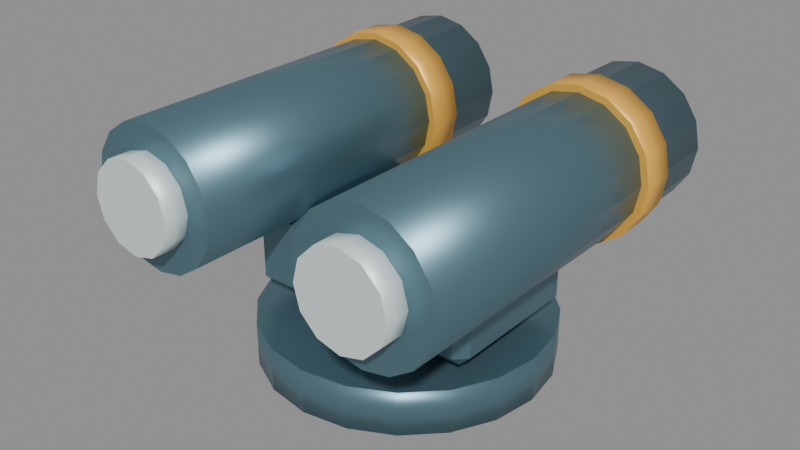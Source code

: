 # Source: convoy-missile.blend  (saved by Blender 4.5.90; exported with 4.5.12 LTS)
import bpy
from mathutils import Matrix  # noqa: F401  (used for matrix-valued properties, if any)

bpy.ops.wm.read_factory_settings(use_empty=True)
scene = bpy.context.scene
scene.name = 'Scene'

# ---- materials (node trees are filled in below, after node groups)
mat_supportsteel = bpy.data.materials.new('SupportSteel')
mat_supportsteel.diffuse_color = (0.12, 0.23, 0.28, 1.0)
mat_supportamber = bpy.data.materials.new('SupportAmber')
mat_supportamber.diffuse_color = (0.95, 0.51, 0.08, 1.0)
mat_supportwhite = bpy.data.materials.new('SupportWhite')
mat_supportwhite.diffuse_color = (0.8, 0.9, 0.89, 1.0)

# ---- material node trees
mat_supportsteel.use_nodes = True; mat_supportsteel.node_tree.nodes.clear()
_N = mat_supportsteel.node_tree.nodes; _L = mat_supportsteel.node_tree.links
n0 = _N.new('ShaderNodeBsdfPrincipled'); n0.name = 'Principled BSDF'; n0.location = (-200, 100)
n0.inputs[0].default_value = (0.12, 0.23, 0.28, 1.0)
n0.inputs[1].default_value = 0.6
n0.inputs[2].default_value = 0.38
n1 = _N.new('ShaderNodeOutputMaterial'); n1.name = 'Material Output'; n1.location = (200, 100)
_L.new(n0.outputs[0], n1.inputs[0])
n1.is_active_output = True
mat_supportamber.use_nodes = True; mat_supportamber.node_tree.nodes.clear()
_N = mat_supportamber.node_tree.nodes; _L = mat_supportamber.node_tree.links
n0 = _N.new('ShaderNodeBsdfPrincipled'); n0.name = 'Principled BSDF'; n0.location = (-200, 100)
n0.inputs[0].default_value = (0.95, 0.51, 0.08, 1.0)
n0.inputs[1].default_value = 0.3
n0.inputs[2].default_value = 0.45
n1 = _N.new('ShaderNodeOutputMaterial'); n1.name = 'Material Output'; n1.location = (200, 100)
_L.new(n0.outputs[0], n1.inputs[0])
n1.is_active_output = True
mat_supportwhite.use_nodes = True; mat_supportwhite.node_tree.nodes.clear()
_N = mat_supportwhite.node_tree.nodes; _L = mat_supportwhite.node_tree.links
n0 = _N.new('ShaderNodeBsdfPrincipled'); n0.name = 'Principled BSDF'; n0.location = (-200, 100)
n0.inputs[0].default_value = (0.8, 0.9, 0.89, 1.0)
n0.inputs[1].default_value = 0.3
n1 = _N.new('ShaderNodeOutputMaterial'); n1.name = 'Material Output'; n1.location = (200, 100)
_L.new(n0.outputs[0], n1.inputs[0])
n1.is_active_output = True

# ---- meshes
me_cylinder = bpy.data.meshes.new('Cylinder')
me_cylinder.from_pydata([(0.0, 0.65, -0.1), (0.0, 0.65, 0.1), (0.2009, 0.6182, -0.1), (0.2009, 0.6182, 0.1), (0.3821, 0.5259, -0.1), (0.3821, 0.5259, 0.1), (0.5259, 0.3821, -0.1), (0.5259, 0.3821, 0.1), (0.6182, 0.2009, -0.1), (0.6182, 0.2009, 0.1), (0.65, 0.0, -0.1), (0.65, 0.0, 0.1), (0.6182, -0.2009, -0.1), (0.6182, -0.2009, 0.1), (0.5259, -0.3821, -0.1), (0.5259, -0.3821, 0.1), (0.3821, -0.5259, -0.1), (0.3821, -0.5259, 0.1), (0.2009, -0.6182, -0.1), (0.2009, -0.6182, 0.1), (0.0, -0.65, -0.1), (0.0, -0.65, 0.1), (-0.2009, -0.6182, -0.1), (-0.2009, -0.6182, 0.1), (-0.3821, -0.5259, -0.1), (-0.3821, -0.5259, 0.1), (-0.5259, -0.3821, -0.1), (-0.5259, -0.3821, 0.1), (-0.6182, -0.2009, -0.1), (-0.6182, -0.2009, 0.1), (-0.65, 0.0, -0.1), (-0.65, 0.0, 0.1), (-0.6182, 0.2009, -0.1), (-0.6182, 0.2009, 0.1), (-0.5259, 0.3821, -0.1), (-0.5259, 0.3821, 0.1), (-0.3821, 0.5259, -0.1), (-0.3821, 0.5259, 0.1), (-0.2009, 0.6182, -0.1), (-0.2009, 0.6182, 0.1)], [], [(0, 1, 3, 2), (2, 3, 5, 4), (4, 5, 7, 6), (6, 7, 9, 8), (8, 9, 11, 10), (10, 11, 13, 12), (12, 13, 15, 14), (14, 15, 17, 16), (16, 17, 19, 18), (18, 19, 21, 20), (20, 21, 23, 22), (22, 23, 25, 24), (24, 25, 27, 26), (26, 27, 29, 28), (28, 29, 31, 30), (30, 31, 33, 32), (32, 33, 35, 34), (34, 35, 37, 36), (3, 1, 39, 37, 35, 33, 31, 29, 27, 25, 23, 21, 19, 17, 15, 13, 11, 9, 7, 5), (36, 37, 39, 38), (38, 39, 1, 0), (0, 2, 4, 6, 8, 10, 12, 14, 16, 18, 20, 22, 24, 26, 28, 30, 32, 34, 36, 38)])
me_cylinder.polygons.foreach_set('use_smooth', [1, 1, 1, 1, 1, 1, 1, 1, 1, 1, 1, 1, 1, 1, 1, 1, 1, 1, 0, 1, 1, 0])
_uv = me_cylinder.uv_layers.new(name='UVMap')
_uv.uv.foreach_set('vector', [1.0, 0.5, 1.0, 1.0, 0.95, 1.0, 0.95, 0.5, 0.95, 0.5, 0.95, 1.0, 0.9, 1.0, 0.9, 0.5, 0.9, 0.5, 0.9, 1.0, 0.85, 1.0, 0.85, 0.5, 0.85, 0.5, 0.85, 1.0, 0.8, 1.0, 0.8, 0.5, 0.8, 0.5, 0.8, 1.0, 0.75, 1.0, 0.75, 0.5, 0.75, 0.5, 0.75, 1.0, 0.7, 1.0, 0.7, 0.5, 0.7, 0.5, 0.7, 1.0, 0.65, 1.0, 0.65, 0.5, 0.65, 0.5, 0.65, 1.0, 0.6, 1.0, 0.6, 0.5, 0.6, 0.5, 0.6, 1.0, 0.55, 1.0, 0.55, 0.5, 0.55, 0.5, 0.55, 1.0, 0.5, 1.0, 0.5, 0.5, 0.5, 0.5, 0.5, 1.0, 0.45, 1.0, 0.45, 0.5, 0.45, 0.5, 0.45, 1.0, 0.4, 1.0, 0.4, 0.5, 0.4, 0.5, 0.4, 1.0, 0.35, 1.0, 0.35, 0.5, 0.35, 0.5, 0.35, 1.0, 0.3, 1.0, 0.3, 0.5, 0.3, 0.5, 0.3, 1.0, 0.25, 1.0, 0.25, 0.5, 0.25, 0.5, 0.25, 1.0, 0.2, 1.0, 0.2, 0.5, 0.2, 0.5, 0.2, 1.0, 0.15, 1.0, 0.15, 0.5, 0.15, 0.5, 0.15, 1.0, 0.1, 1.0, 0.1, 0.5, 0.3242, 0.4783, 0.25, 0.49, 0.1758, 0.4783, 0.1089, 0.4442, 0.05584, 0.3911, 0.02175, 0.3242, 0.01, 0.25, 0.02175, 0.1758, 0.05584, 0.1089, 0.1089, 0.05584, 0.1758, 0.02175, 0.25, 0.01, 0.3242, 0.02175, 0.3911, 0.05584, 0.4442, 0.1089, 0.4783, 0.1758, 0.49, 0.25, 0.4783, 0.3242, 0.4442, 0.3911, 0.3911, 0.4442, 0.1, 0.5, 0.1, 1.0, 0.05, 1.0, 0.05, 0.5, 0.05, 0.5, 0.05, 1.0, -1.565e-07, 1.0, -1.565e-07, 0.5, 0.75, 0.49, 0.8242, 0.4783, 0.8911, 0.4442, 0.9442, 0.3911, 0.9783, 0.3242, 0.99, 0.25, 0.9783, 0.1758, 0.9442, 0.1089, 0.8911, 0.05584, 0.8242, 0.02175, 0.75, 0.01, 0.6758, 0.02175, 0.6089, 0.05584, 0.5558, 0.1089, 0.5217, 0.1758, 0.51, 0.25, 0.5217, 0.3242, 0.5558, 0.3911, 0.6089, 0.4442, 0.6758, 0.4783])
me_cylinder.materials.append(mat_supportsteel)
me_cylinder.update()
me_cube = bpy.data.meshes.new('Cube')
me_cube.from_pydata([(-0.5, -0.3, -0.2), (-0.5, -0.35, -0.15), (-0.55, -0.3, -0.15), (-0.5, -0.35, 0.15), (-0.5, -0.3, 0.2), (-0.55, -0.3, 0.15), (-0.5, 0.3, -0.2), (-0.55, 0.3, -0.15), (-0.5, 0.35, -0.15), (-0.5, 0.3, 0.2), (-0.5, 0.35, 0.15), (-0.55, 0.3, 0.15), (0.5, -0.3, -0.2), (0.55, -0.3, -0.15), (0.5, -0.35, -0.15), (0.5, -0.3, 0.2), (0.5, -0.35, 0.15), (0.55, -0.3, 0.15), (0.5, 0.3, -0.2), (0.5, 0.35, -0.15), (0.55, 0.3, -0.15), (0.5, 0.3, 0.2), (0.55, 0.3, 0.15), (0.5, 0.35, 0.15)], [], [(0, 1, 2), (3, 4, 5), (6, 7, 8), (9, 10, 11), (12, 13, 14), (15, 16, 17), (18, 19, 20), (21, 22, 23), (6, 0, 2, 7), (1, 3, 5, 2), (4, 9, 11, 5), (10, 8, 7, 11), (18, 6, 8, 19), (9, 21, 23, 10), (22, 20, 19, 23), (12, 18, 20, 13), (21, 15, 17, 22), (16, 14, 13, 17), (0, 12, 14, 1), (15, 4, 3, 16), (6, 18, 12, 0), (2, 5, 11, 7), (14, 16, 3, 1), (21, 9, 4, 15), (8, 10, 23, 19), (20, 22, 17, 13)])
_uv = me_cube.uv_layers.new(name='UVMap')
_uv.uv.foreach_set('vector', [0.1364, 0.7321, 0.1364, 0.75, 0.125, 0.7321, 0.5938, 0.0, 0.625, 0.01786, 0.5938, 0.01786, 0.1364, 0.5179, 0.125, 0.5179, 0.1364, 0.5, 0.625, 0.2501, 0.5938, 0.2613, 0.5938, 0.2321, 0.3636, 0.7321, 0.406, 0.7321, 0.3984, 0.7593, 0.6352, 0.7351, 0.5938, 0.7614, 0.5938, 0.7323, 0.3636, 0.5179, 0.3984, 0.4907, 0.406, 0.5179, 0.6352, 0.5149, 0.5937, 0.5177, 0.5938, 0.4886, 0.1364, 0.5179, 0.1364, 0.7321, 0.125, 0.7321, 0.125, 0.5179, 0.4062, 0.0, 0.5938, 0.0, 0.5938, 0.01786, 0.4062, 0.01786, 0.625, 0.01786, 0.625, 0.2501, 0.5938, 0.2321, 0.5938, 0.01786, 0.5938, 0.2613, 0.4063, 0.2614, 0.4062, 0.2321, 0.5938, 0.2321, 0.3636, 0.5179, 0.1364, 0.5179, 0.1364, 0.5, 0.3984, 0.4907, 0.625, 0.2501, 0.6352, 0.5149, 0.5938, 0.4886, 0.5938, 0.2613, 0.5937, 0.5177, 0.406, 0.5179, 0.3984, 0.4907, 0.5938, 0.4886, 0.3636, 0.7321, 0.3636, 0.5179, 0.406, 0.5179, 0.406, 0.7321, 0.6352, 0.5149, 0.6352, 0.7351, 0.5938, 0.7323, 0.5937, 0.5177, 0.5938, 0.7614, 0.3984, 0.7593, 0.406, 0.7321, 0.5938, 0.7323, 0.1364, 0.7321, 0.3636, 0.7321, 0.3984, 0.7593, 0.1364, 0.75, 0.6352, 0.7351, 0.625, 0.9886, 0.5938, 0.9886, 0.5938, 0.7614, 0.1364, 0.5179, 0.3636, 0.5179, 0.3636, 0.7321, 0.1364, 0.7321, 0.4062, 0.01786, 0.5938, 0.01786, 0.5938, 0.2321, 0.4062, 0.2321, 0.3984, 0.7593, 0.5938, 0.7614, 0.5938, 0.9886, 0.4062, 0.9886, 0.6352, 0.5149, 0.8636, 0.5179, 0.8636, 0.7321, 0.6352, 0.7351, 0.4063, 0.2614, 0.5938, 0.2613, 0.5938, 0.4886, 0.3984, 0.4907, 0.406, 0.5179, 0.5937, 0.5177, 0.5938, 0.7323, 0.406, 0.7321])
me_cube.materials.append(mat_supportsteel)
me_cube.update()
me_cylinder_001 = bpy.data.meshes.new('Cylinder.001')
me_cylinder_001.from_pydata([(0.0, 0.31, -0.875), (0.0, 0.31, 0.875), (0.1186, 0.2864, -0.875), (0.1186, 0.2864, 0.875), (0.2192, 0.2192, -0.875), (0.2192, 0.2192, 0.875), (0.2864, 0.1186, -0.875), (0.2864, 0.1186, 0.875), (0.31, 0.0, -0.875), (0.31, 0.0, 0.875), (0.2864, -0.1186, -0.875), (0.2864, -0.1186, 0.875), (0.2192, -0.2192, -0.875), (0.2192, -0.2192, 0.875), (0.1186, -0.2864, -0.875), (0.1186, -0.2864, 0.875), (0.0, -0.31, -0.875), (0.0, -0.31, 0.875), (-0.1186, -0.2864, -0.875), (-0.1186, -0.2864, 0.875), (-0.2192, -0.2192, -0.875), (-0.2192, -0.2192, 0.875), (-0.2864, -0.1186, -0.875), (-0.2864, -0.1186, 0.875), (-0.31, 0.0, -0.875), (-0.31, 0.0, 0.875), (-0.2864, 0.1186, -0.875), (-0.2864, 0.1186, 0.875), (-0.2192, 0.2192, -0.875), (-0.2192, 0.2192, 0.875), (-0.1186, 0.2864, -0.875), (-0.1186, 0.2864, 0.875)], [], [(0, 1, 3, 2), (2, 3, 5, 4), (4, 5, 7, 6), (6, 7, 9, 8), (8, 9, 11, 10), (10, 11, 13, 12), (12, 13, 15, 14), (14, 15, 17, 16), (16, 17, 19, 18), (18, 19, 21, 20), (20, 21, 23, 22), (22, 23, 25, 24), (24, 25, 27, 26), (26, 27, 29, 28), (3, 1, 31, 29, 27, 25, 23, 21, 19, 17, 15, 13, 11, 9, 7, 5), (28, 29, 31, 30), (30, 31, 1, 0), (0, 2, 4, 6, 8, 10, 12, 14, 16, 18, 20, 22, 24, 26, 28, 30)])
me_cylinder_001.polygons.foreach_set('use_smooth', [1, 1, 1, 1, 1, 1, 1, 1, 1, 1, 1, 1, 1, 1, 0, 1, 1, 0])
_uv = me_cylinder_001.uv_layers.new(name='UVMap')
_uv.uv.foreach_set('vector', [1.0, 0.5, 1.0, 1.0, 0.9375, 1.0, 0.9375, 0.5, 0.9375, 0.5, 0.9375, 1.0, 0.875, 1.0, 0.875, 0.5, 0.875, 0.5, 0.875, 1.0, 0.8125, 1.0, 0.8125, 0.5, 0.8125, 0.5, 0.8125, 1.0, 0.75, 1.0, 0.75, 0.5, 0.75, 0.5, 0.75, 1.0, 0.6875, 1.0, 0.6875, 0.5, 0.6875, 0.5, 0.6875, 1.0, 0.625, 1.0, 0.625, 0.5, 0.625, 0.5, 0.625, 1.0, 0.5625, 1.0, 0.5625, 0.5, 0.5625, 0.5, 0.5625, 1.0, 0.5, 1.0, 0.5, 0.5, 0.5, 0.5, 0.5, 1.0, 0.4375, 1.0, 0.4375, 0.5, 0.4375, 0.5, 0.4375, 1.0, 0.375, 1.0, 0.375, 0.5, 0.375, 0.5, 0.375, 1.0, 0.3125, 1.0, 0.3125, 0.5, 0.3125, 0.5, 0.3125, 1.0, 0.25, 1.0, 0.25, 0.5, 0.25, 0.5, 0.25, 1.0, 0.1875, 1.0, 0.1875, 0.5, 0.1875, 0.5, 0.1875, 1.0, 0.125, 1.0, 0.125, 0.5, 0.3418, 0.4717, 0.25, 0.49, 0.1582, 0.4717, 0.08029, 0.4197, 0.02827, 0.3418, 0.01, 0.25, 0.02827, 0.1582, 0.08029, 0.08029, 0.1582, 0.02827, 0.25, 0.01, 0.3418, 0.02827, 0.4197, 0.08029, 0.4717, 0.1582, 0.49, 0.25, 0.4717, 0.3418, 0.4197, 0.4197, 0.125, 0.5, 0.125, 1.0, 0.0625, 1.0, 0.0625, 0.5, 0.0625, 0.5, 0.0625, 1.0, 0.0, 1.0, 0.0, 0.5, 0.75, 0.49, 0.8418, 0.4717, 0.9197, 0.4197, 0.9717, 0.3418, 0.99, 0.25, 0.9717, 0.1582, 0.9197, 0.08029, 0.8418, 0.02827, 0.75, 0.01, 0.6582, 0.02827, 0.5803, 0.08029, 0.5283, 0.1582, 0.51, 0.25, 0.5283, 0.3418, 0.5803, 0.4197, 0.6582, 0.4717])
me_cylinder_001.materials.append(mat_supportsteel)
me_cylinder_001.update()
me_cylinder_002 = bpy.data.meshes.new('Cylinder.002')
me_cylinder_002.from_pydata([(0.0, 0.34, -0.08), (0.0, 0.34, 0.08), (0.1301, 0.3141, -0.08), (0.1301, 0.3141, 0.08), (0.2404, 0.2404, -0.08), (0.2404, 0.2404, 0.08), (0.3141, 0.1301, -0.08), (0.3141, 0.1301, 0.08), (0.34, 0.0, -0.08), (0.34, 0.0, 0.08), (0.3141, -0.1301, -0.08), (0.3141, -0.1301, 0.08), (0.2404, -0.2404, -0.08), (0.2404, -0.2404, 0.08), (0.1301, -0.3141, -0.08), (0.1301, -0.3141, 0.08), (0.0, -0.34, -0.08), (0.0, -0.34, 0.08), (-0.1301, -0.3141, -0.08), (-0.1301, -0.3141, 0.08), (-0.2404, -0.2404, -0.08), (-0.2404, -0.2404, 0.08), (-0.3141, -0.1301, -0.08), (-0.3141, -0.1301, 0.08), (-0.34, 0.0, -0.08), (-0.34, 0.0, 0.08), (-0.3141, 0.1301, -0.08), (-0.3141, 0.1301, 0.08), (-0.2404, 0.2404, -0.08), (-0.2404, 0.2404, 0.08), (-0.1301, 0.3141, -0.08), (-0.1301, 0.3141, 0.08)], [], [(0, 1, 3, 2), (2, 3, 5, 4), (4, 5, 7, 6), (6, 7, 9, 8), (8, 9, 11, 10), (10, 11, 13, 12), (12, 13, 15, 14), (14, 15, 17, 16), (16, 17, 19, 18), (18, 19, 21, 20), (20, 21, 23, 22), (22, 23, 25, 24), (24, 25, 27, 26), (26, 27, 29, 28), (3, 1, 31, 29, 27, 25, 23, 21, 19, 17, 15, 13, 11, 9, 7, 5), (28, 29, 31, 30), (30, 31, 1, 0), (0, 2, 4, 6, 8, 10, 12, 14, 16, 18, 20, 22, 24, 26, 28, 30)])
me_cylinder_002.polygons.foreach_set('use_smooth', [1, 1, 1, 1, 1, 1, 1, 1, 1, 1, 1, 1, 1, 1, 0, 1, 1, 0])
_uv = me_cylinder_002.uv_layers.new(name='UVMap')
_uv.uv.foreach_set('vector', [1.0, 0.5, 1.0, 1.0, 0.9375, 1.0, 0.9375, 0.5, 0.9375, 0.5, 0.9375, 1.0, 0.875, 1.0, 0.875, 0.5, 0.875, 0.5, 0.875, 1.0, 0.8125, 1.0, 0.8125, 0.5, 0.8125, 0.5, 0.8125, 1.0, 0.75, 1.0, 0.75, 0.5, 0.75, 0.5, 0.75, 1.0, 0.6875, 1.0, 0.6875, 0.5, 0.6875, 0.5, 0.6875, 1.0, 0.625, 1.0, 0.625, 0.5, 0.625, 0.5, 0.625, 1.0, 0.5625, 1.0, 0.5625, 0.5, 0.5625, 0.5, 0.5625, 1.0, 0.5, 1.0, 0.5, 0.5, 0.5, 0.5, 0.5, 1.0, 0.4375, 1.0, 0.4375, 0.5, 0.4375, 0.5, 0.4375, 1.0, 0.375, 1.0, 0.375, 0.5, 0.375, 0.5, 0.375, 1.0, 0.3125, 1.0, 0.3125, 0.5, 0.3125, 0.5, 0.3125, 1.0, 0.25, 1.0, 0.25, 0.5, 0.25, 0.5, 0.25, 1.0, 0.1875, 1.0, 0.1875, 0.5, 0.1875, 0.5, 0.1875, 1.0, 0.125, 1.0, 0.125, 0.5, 0.3418, 0.4717, 0.25, 0.49, 0.1582, 0.4717, 0.08029, 0.4197, 0.02827, 0.3418, 0.01, 0.25, 0.02827, 0.1582, 0.08029, 0.08029, 0.1582, 0.02827, 0.25, 0.01, 0.3418, 0.02827, 0.4197, 0.08029, 0.4717, 0.1582, 0.49, 0.25, 0.4717, 0.3418, 0.4197, 0.4197, 0.125, 0.5, 0.125, 1.0, 0.0625, 1.0, 0.0625, 0.5, 0.0625, 0.5, 0.0625, 1.0, 0.0, 1.0, 0.0, 0.5, 0.75, 0.49, 0.8418, 0.4717, 0.9197, 0.4197, 0.9717, 0.3418, 0.99, 0.25, 0.9717, 0.1582, 0.9197, 0.08029, 0.8418, 0.02827, 0.75, 0.01, 0.6582, 0.02827, 0.5803, 0.08029, 0.5283, 0.1582, 0.51, 0.25, 0.5283, 0.3418, 0.5803, 0.4197, 0.6582, 0.4717])
me_cylinder_002.materials.append(mat_supportamber)
me_cylinder_002.update()
me_cylinder_003 = bpy.data.meshes.new('Cylinder.003')
me_cylinder_003.from_pydata([(0.0, 0.2, -0.08), (0.0, 0.2, 0.08), (0.1, 0.1732, -0.08), (0.1, 0.1732, 0.08), (0.1732, 0.1, -0.08), (0.1732, 0.1, 0.08), (0.2, 0.0, -0.08), (0.2, 0.0, 0.08), (0.1732, -0.1, -0.08), (0.1732, -0.1, 0.08), (0.1, -0.1732, -0.08), (0.1, -0.1732, 0.08), (0.0, -0.2, -0.08), (0.0, -0.2, 0.08), (-0.1, -0.1732, -0.08), (-0.1, -0.1732, 0.08), (-0.1732, -0.1, -0.08), (-0.1732, -0.1, 0.08), (-0.2, 0.0, -0.08), (-0.2, 0.0, 0.08), (-0.1732, 0.1, -0.08), (-0.1732, 0.1, 0.08), (-0.1, 0.1732, -0.08), (-0.1, 0.1732, 0.08)], [], [(0, 1, 3, 2), (2, 3, 5, 4), (4, 5, 7, 6), (6, 7, 9, 8), (8, 9, 11, 10), (10, 11, 13, 12), (12, 13, 15, 14), (14, 15, 17, 16), (16, 17, 19, 18), (18, 19, 21, 20), (3, 1, 23, 21, 19, 17, 15, 13, 11, 9, 7, 5), (20, 21, 23, 22), (22, 23, 1, 0), (0, 2, 4, 6, 8, 10, 12, 14, 16, 18, 20, 22)])
me_cylinder_003.polygons.foreach_set('use_smooth', [1, 1, 1, 1, 1, 1, 1, 1, 1, 1, 0, 1, 1, 0])
_uv = me_cylinder_003.uv_layers.new(name='UVMap')
_uv.uv.foreach_set('vector', [1.0, 0.5, 1.0, 1.0, 0.9167, 1.0, 0.9167, 0.5, 0.9167, 0.5, 0.9167, 1.0, 0.8333, 1.0, 0.8333, 0.5, 0.8333, 0.5, 0.8333, 1.0, 0.75, 1.0, 0.75, 0.5, 0.75, 0.5, 0.75, 1.0, 0.6667, 1.0, 0.6667, 0.5, 0.6667, 0.5, 0.6667, 1.0, 0.5833, 1.0, 0.5833, 0.5, 0.5833, 0.5, 0.5833, 1.0, 0.5, 1.0, 0.5, 0.5, 0.5, 0.5, 0.5, 1.0, 0.4167, 1.0, 0.4167, 0.5, 0.4167, 0.5, 0.4167, 1.0, 0.3333, 1.0, 0.3333, 0.5, 0.3333, 0.5, 0.3333, 1.0, 0.25, 1.0, 0.25, 0.5, 0.25, 0.5, 0.25, 1.0, 0.1667, 1.0, 0.1667, 0.5, 0.37, 0.4578, 0.25, 0.49, 0.13, 0.4578, 0.04215, 0.37, 0.01, 0.25, 0.04215, 0.13, 0.13, 0.04215, 0.25, 0.01, 0.37, 0.04215, 0.4578, 0.13, 0.49, 0.25, 0.4578, 0.37, 0.1667, 0.5, 0.1667, 1.0, 0.08333, 1.0, 0.08333, 0.5, 0.08333, 0.5, 0.08333, 1.0, 7.451e-08, 1.0, 7.451e-08, 0.5, 0.75, 0.49, 0.87, 0.4578, 0.9578, 0.37, 0.99, 0.25, 0.9578, 0.13, 0.87, 0.04215, 0.75, 0.01, 0.63, 0.04215, 0.5422, 0.13, 0.51, 0.25, 0.5422, 0.37, 0.63, 0.4578])
me_cylinder_003.materials.append(mat_supportwhite)
me_cylinder_003.update()
me_cylinder_004 = bpy.data.meshes.new('Cylinder.004')
me_cylinder_004.from_pydata([(0.0, 0.31, -0.875), (0.0, 0.31, 0.875), (0.1186, 0.2864, -0.875), (0.1186, 0.2864, 0.875), (0.2192, 0.2192, -0.875), (0.2192, 0.2192, 0.875), (0.2864, 0.1186, -0.875), (0.2864, 0.1186, 0.875), (0.31, 0.0, -0.875), (0.31, 0.0, 0.875), (0.2864, -0.1186, -0.875), (0.2864, -0.1186, 0.875), (0.2192, -0.2192, -0.875), (0.2192, -0.2192, 0.875), (0.1186, -0.2864, -0.875), (0.1186, -0.2864, 0.875), (0.0, -0.31, -0.875), (0.0, -0.31, 0.875), (-0.1186, -0.2864, -0.875), (-0.1186, -0.2864, 0.875), (-0.2192, -0.2192, -0.875), (-0.2192, -0.2192, 0.875), (-0.2864, -0.1186, -0.875), (-0.2864, -0.1186, 0.875), (-0.31, 0.0, -0.875), (-0.31, 0.0, 0.875), (-0.2864, 0.1186, -0.875), (-0.2864, 0.1186, 0.875), (-0.2192, 0.2192, -0.875), (-0.2192, 0.2192, 0.875), (-0.1186, 0.2864, -0.875), (-0.1186, 0.2864, 0.875)], [], [(0, 1, 3, 2), (2, 3, 5, 4), (4, 5, 7, 6), (6, 7, 9, 8), (8, 9, 11, 10), (10, 11, 13, 12), (12, 13, 15, 14), (14, 15, 17, 16), (16, 17, 19, 18), (18, 19, 21, 20), (20, 21, 23, 22), (22, 23, 25, 24), (24, 25, 27, 26), (26, 27, 29, 28), (3, 1, 31, 29, 27, 25, 23, 21, 19, 17, 15, 13, 11, 9, 7, 5), (28, 29, 31, 30), (30, 31, 1, 0), (0, 2, 4, 6, 8, 10, 12, 14, 16, 18, 20, 22, 24, 26, 28, 30)])
me_cylinder_004.polygons.foreach_set('use_smooth', [1, 1, 1, 1, 1, 1, 1, 1, 1, 1, 1, 1, 1, 1, 0, 1, 1, 0])
_uv = me_cylinder_004.uv_layers.new(name='UVMap')
_uv.uv.foreach_set('vector', [1.0, 0.5, 1.0, 1.0, 0.9375, 1.0, 0.9375, 0.5, 0.9375, 0.5, 0.9375, 1.0, 0.875, 1.0, 0.875, 0.5, 0.875, 0.5, 0.875, 1.0, 0.8125, 1.0, 0.8125, 0.5, 0.8125, 0.5, 0.8125, 1.0, 0.75, 1.0, 0.75, 0.5, 0.75, 0.5, 0.75, 1.0, 0.6875, 1.0, 0.6875, 0.5, 0.6875, 0.5, 0.6875, 1.0, 0.625, 1.0, 0.625, 0.5, 0.625, 0.5, 0.625, 1.0, 0.5625, 1.0, 0.5625, 0.5, 0.5625, 0.5, 0.5625, 1.0, 0.5, 1.0, 0.5, 0.5, 0.5, 0.5, 0.5, 1.0, 0.4375, 1.0, 0.4375, 0.5, 0.4375, 0.5, 0.4375, 1.0, 0.375, 1.0, 0.375, 0.5, 0.375, 0.5, 0.375, 1.0, 0.3125, 1.0, 0.3125, 0.5, 0.3125, 0.5, 0.3125, 1.0, 0.25, 1.0, 0.25, 0.5, 0.25, 0.5, 0.25, 1.0, 0.1875, 1.0, 0.1875, 0.5, 0.1875, 0.5, 0.1875, 1.0, 0.125, 1.0, 0.125, 0.5, 0.3418, 0.4717, 0.25, 0.49, 0.1582, 0.4717, 0.08029, 0.4197, 0.02827, 0.3418, 0.01, 0.25, 0.02827, 0.1582, 0.08029, 0.08029, 0.1582, 0.02827, 0.25, 0.01, 0.3418, 0.02827, 0.4197, 0.08029, 0.4717, 0.1582, 0.49, 0.25, 0.4717, 0.3418, 0.4197, 0.4197, 0.125, 0.5, 0.125, 1.0, 0.0625, 1.0, 0.0625, 0.5, 0.0625, 0.5, 0.0625, 1.0, 0.0, 1.0, 0.0, 0.5, 0.75, 0.49, 0.8418, 0.4717, 0.9197, 0.4197, 0.9717, 0.3418, 0.99, 0.25, 0.9717, 0.1582, 0.9197, 0.08029, 0.8418, 0.02827, 0.75, 0.01, 0.6582, 0.02827, 0.5803, 0.08029, 0.5283, 0.1582, 0.51, 0.25, 0.5283, 0.3418, 0.5803, 0.4197, 0.6582, 0.4717])
me_cylinder_004.materials.append(mat_supportsteel)
me_cylinder_004.update()
me_cylinder_005 = bpy.data.meshes.new('Cylinder.005')
me_cylinder_005.from_pydata([(0.0, 0.34, -0.08), (0.0, 0.34, 0.08), (0.1301, 0.3141, -0.08), (0.1301, 0.3141, 0.08), (0.2404, 0.2404, -0.08), (0.2404, 0.2404, 0.08), (0.3141, 0.1301, -0.08), (0.3141, 0.1301, 0.08), (0.34, 0.0, -0.08), (0.34, 0.0, 0.08), (0.3141, -0.1301, -0.08), (0.3141, -0.1301, 0.08), (0.2404, -0.2404, -0.08), (0.2404, -0.2404, 0.08), (0.1301, -0.3141, -0.08), (0.1301, -0.3141, 0.08), (0.0, -0.34, -0.08), (0.0, -0.34, 0.08), (-0.1301, -0.3141, -0.08), (-0.1301, -0.3141, 0.08), (-0.2404, -0.2404, -0.08), (-0.2404, -0.2404, 0.08), (-0.3141, -0.1301, -0.08), (-0.3141, -0.1301, 0.08), (-0.34, 0.0, -0.08), (-0.34, 0.0, 0.08), (-0.3141, 0.1301, -0.08), (-0.3141, 0.1301, 0.08), (-0.2404, 0.2404, -0.08), (-0.2404, 0.2404, 0.08), (-0.1301, 0.3141, -0.08), (-0.1301, 0.3141, 0.08)], [], [(0, 1, 3, 2), (2, 3, 5, 4), (4, 5, 7, 6), (6, 7, 9, 8), (8, 9, 11, 10), (10, 11, 13, 12), (12, 13, 15, 14), (14, 15, 17, 16), (16, 17, 19, 18), (18, 19, 21, 20), (20, 21, 23, 22), (22, 23, 25, 24), (24, 25, 27, 26), (26, 27, 29, 28), (3, 1, 31, 29, 27, 25, 23, 21, 19, 17, 15, 13, 11, 9, 7, 5), (28, 29, 31, 30), (30, 31, 1, 0), (0, 2, 4, 6, 8, 10, 12, 14, 16, 18, 20, 22, 24, 26, 28, 30)])
me_cylinder_005.polygons.foreach_set('use_smooth', [1, 1, 1, 1, 1, 1, 1, 1, 1, 1, 1, 1, 1, 1, 0, 1, 1, 0])
_uv = me_cylinder_005.uv_layers.new(name='UVMap')
_uv.uv.foreach_set('vector', [1.0, 0.5, 1.0, 1.0, 0.9375, 1.0, 0.9375, 0.5, 0.9375, 0.5, 0.9375, 1.0, 0.875, 1.0, 0.875, 0.5, 0.875, 0.5, 0.875, 1.0, 0.8125, 1.0, 0.8125, 0.5, 0.8125, 0.5, 0.8125, 1.0, 0.75, 1.0, 0.75, 0.5, 0.75, 0.5, 0.75, 1.0, 0.6875, 1.0, 0.6875, 0.5, 0.6875, 0.5, 0.6875, 1.0, 0.625, 1.0, 0.625, 0.5, 0.625, 0.5, 0.625, 1.0, 0.5625, 1.0, 0.5625, 0.5, 0.5625, 0.5, 0.5625, 1.0, 0.5, 1.0, 0.5, 0.5, 0.5, 0.5, 0.5, 1.0, 0.4375, 1.0, 0.4375, 0.5, 0.4375, 0.5, 0.4375, 1.0, 0.375, 1.0, 0.375, 0.5, 0.375, 0.5, 0.375, 1.0, 0.3125, 1.0, 0.3125, 0.5, 0.3125, 0.5, 0.3125, 1.0, 0.25, 1.0, 0.25, 0.5, 0.25, 0.5, 0.25, 1.0, 0.1875, 1.0, 0.1875, 0.5, 0.1875, 0.5, 0.1875, 1.0, 0.125, 1.0, 0.125, 0.5, 0.3418, 0.4717, 0.25, 0.49, 0.1582, 0.4717, 0.08029, 0.4197, 0.02827, 0.3418, 0.01, 0.25, 0.02827, 0.1582, 0.08029, 0.08029, 0.1582, 0.02827, 0.25, 0.01, 0.3418, 0.02827, 0.4197, 0.08029, 0.4717, 0.1582, 0.49, 0.25, 0.4717, 0.3418, 0.4197, 0.4197, 0.125, 0.5, 0.125, 1.0, 0.0625, 1.0, 0.0625, 0.5, 0.0625, 0.5, 0.0625, 1.0, 0.0, 1.0, 0.0, 0.5, 0.75, 0.49, 0.8418, 0.4717, 0.9197, 0.4197, 0.9717, 0.3418, 0.99, 0.25, 0.9717, 0.1582, 0.9197, 0.08029, 0.8418, 0.02827, 0.75, 0.01, 0.6582, 0.02827, 0.5803, 0.08029, 0.5283, 0.1582, 0.51, 0.25, 0.5283, 0.3418, 0.5803, 0.4197, 0.6582, 0.4717])
me_cylinder_005.materials.append(mat_supportamber)
me_cylinder_005.update()
me_cylinder_006 = bpy.data.meshes.new('Cylinder.006')
me_cylinder_006.from_pydata([(0.0, 0.2, -0.08), (0.0, 0.2, 0.08), (0.1, 0.1732, -0.08), (0.1, 0.1732, 0.08), (0.1732, 0.1, -0.08), (0.1732, 0.1, 0.08), (0.2, 0.0, -0.08), (0.2, 0.0, 0.08), (0.1732, -0.1, -0.08), (0.1732, -0.1, 0.08), (0.1, -0.1732, -0.08), (0.1, -0.1732, 0.08), (0.0, -0.2, -0.08), (0.0, -0.2, 0.08), (-0.1, -0.1732, -0.08), (-0.1, -0.1732, 0.08), (-0.1732, -0.1, -0.08), (-0.1732, -0.1, 0.08), (-0.2, 0.0, -0.08), (-0.2, 0.0, 0.08), (-0.1732, 0.1, -0.08), (-0.1732, 0.1, 0.08), (-0.1, 0.1732, -0.08), (-0.1, 0.1732, 0.08)], [], [(0, 1, 3, 2), (2, 3, 5, 4), (4, 5, 7, 6), (6, 7, 9, 8), (8, 9, 11, 10), (10, 11, 13, 12), (12, 13, 15, 14), (14, 15, 17, 16), (16, 17, 19, 18), (18, 19, 21, 20), (3, 1, 23, 21, 19, 17, 15, 13, 11, 9, 7, 5), (20, 21, 23, 22), (22, 23, 1, 0), (0, 2, 4, 6, 8, 10, 12, 14, 16, 18, 20, 22)])
me_cylinder_006.polygons.foreach_set('use_smooth', [1, 1, 1, 1, 1, 1, 1, 1, 1, 1, 0, 1, 1, 0])
_uv = me_cylinder_006.uv_layers.new(name='UVMap')
_uv.uv.foreach_set('vector', [1.0, 0.5, 1.0, 1.0, 0.9167, 1.0, 0.9167, 0.5, 0.9167, 0.5, 0.9167, 1.0, 0.8333, 1.0, 0.8333, 0.5, 0.8333, 0.5, 0.8333, 1.0, 0.75, 1.0, 0.75, 0.5, 0.75, 0.5, 0.75, 1.0, 0.6667, 1.0, 0.6667, 0.5, 0.6667, 0.5, 0.6667, 1.0, 0.5833, 1.0, 0.5833, 0.5, 0.5833, 0.5, 0.5833, 1.0, 0.5, 1.0, 0.5, 0.5, 0.5, 0.5, 0.5, 1.0, 0.4167, 1.0, 0.4167, 0.5, 0.4167, 0.5, 0.4167, 1.0, 0.3333, 1.0, 0.3333, 0.5, 0.3333, 0.5, 0.3333, 1.0, 0.25, 1.0, 0.25, 0.5, 0.25, 0.5, 0.25, 1.0, 0.1667, 1.0, 0.1667, 0.5, 0.37, 0.4578, 0.25, 0.49, 0.13, 0.4578, 0.04215, 0.37, 0.01, 0.25, 0.04215, 0.13, 0.13, 0.04215, 0.25, 0.01, 0.37, 0.04215, 0.4578, 0.13, 0.49, 0.25, 0.4578, 0.37, 0.1667, 0.5, 0.1667, 1.0, 0.08333, 1.0, 0.08333, 0.5, 0.08333, 0.5, 0.08333, 1.0, 7.451e-08, 1.0, 7.451e-08, 0.5, 0.75, 0.49, 0.87, 0.4578, 0.9578, 0.37, 0.99, 0.25, 0.9578, 0.13, 0.87, 0.04215, 0.75, 0.01, 0.63, 0.04215, 0.5422, 0.13, 0.51, 0.25, 0.5422, 0.37, 0.63, 0.4578])
me_cylinder_006.materials.append(mat_supportwhite)
me_cylinder_006.update()

# ---- objects
ob_convoy_missile = bpy.data.objects.new('convoy-missile', None)
ob_hull = bpy.data.objects.new('Hull', None)
ob_turret = bpy.data.objects.new('Turret', None)
ob_roof_mount = bpy.data.objects.new('Roof mount', me_cylinder)
ob_mechanism = bpy.data.objects.new('Mechanism', me_cube)
ob_launch_tube = bpy.data.objects.new('Launch tube', me_cylinder_001)
ob_tube_band = bpy.data.objects.new('Tube band', me_cylinder_002)
ob_missile_nose = bpy.data.objects.new('Missile nose', me_cylinder_003)
ob_launch_tube_001 = bpy.data.objects.new('Launch tube.001', me_cylinder_004)
ob_tube_band_001 = bpy.data.objects.new('Tube band.001', me_cylinder_005)
ob_missile_nose_001 = bpy.data.objects.new('Missile nose.001', me_cylinder_006)
ob_muzzle = bpy.data.objects.new('Muzzle', None)
ob_exhaust = bpy.data.objects.new('Exhaust', None)

# ---- transforms, parenting, visibility, modifiers, constraints
ob_convoy_missile.location = (0.0, 0.0, 0.0)
ob_hull.parent = ob_convoy_missile
ob_hull.location = (0.0, 0.0, 0.0)
ob_turret.parent = ob_convoy_missile
ob_turret.location = (0.0, 0.0, 0.28)
ob_roof_mount.parent = ob_hull
ob_roof_mount.location = (0.0, 0.0, 0.1)
ob_mechanism.parent = ob_turret
ob_mechanism.location = (0.0, 0.0, 0.18)
ob_launch_tube.parent = ob_turret
ob_launch_tube.location = (-0.52, 0.0, 0.58)
ob_launch_tube.rotation_euler = (1.571, 0.0, 0.0)
ob_tube_band.parent = ob_turret
ob_tube_band.location = (-0.52, 0.48, 0.58)
ob_tube_band.rotation_euler = (1.571, 0.0, 0.0)
ob_missile_nose.parent = ob_turret
ob_missile_nose.location = (-0.52, -0.9, 0.58)
ob_missile_nose.rotation_euler = (1.571, 0.0, 0.0)
ob_launch_tube_001.parent = ob_turret
ob_launch_tube_001.location = (0.52, 0.0, 0.58)
ob_launch_tube_001.rotation_euler = (1.571, 0.0, 0.0)
ob_tube_band_001.parent = ob_turret
ob_tube_band_001.location = (0.52, 0.48, 0.58)
ob_tube_band_001.rotation_euler = (1.571, 0.0, 0.0)
ob_missile_nose_001.parent = ob_turret
ob_missile_nose_001.location = (0.52, -0.9, 0.58)
ob_missile_nose_001.rotation_euler = (1.571, 0.0, 0.0)
ob_muzzle.parent = ob_turret
ob_muzzle.location = (0.0, -1.03, 0.58)
ob_exhaust.parent = ob_turret
ob_exhaust.location = (0.0, 1.0, 0.58)

# ---- collection membership
scene.collection.objects.link(ob_convoy_missile)
scene.collection.objects.link(ob_hull)
scene.collection.objects.link(ob_turret)
scene.collection.objects.link(ob_roof_mount)
scene.collection.objects.link(ob_mechanism)
scene.collection.objects.link(ob_launch_tube)
scene.collection.objects.link(ob_tube_band)
scene.collection.objects.link(ob_missile_nose)
scene.collection.objects.link(ob_launch_tube_001)
scene.collection.objects.link(ob_tube_band_001)
scene.collection.objects.link(ob_missile_nose_001)
scene.collection.objects.link(ob_muzzle)
scene.collection.objects.link(ob_exhaust)

# ---- scene / render settings (as saved in the file)
scene.frame_start = 1; scene.frame_end = 250; scene.frame_set(1)
scene.render.engine = 'BLENDER_EEVEE_NEXT'
bpy.context.view_layer.update()

# ---- added for rendering (the .blend has no active camera and no usable light): camera, sun + grey world if the file has none
cam_auto = bpy.data.cameras.new('AutoCamera')
cam_auto.lens = 50.0
cam_auto.sensor_width = 36.0
cam_auto.clip_end = 1000.0
ob_auto_camera = bpy.data.objects.new('AutoCamera', cam_auto)
scene.collection.objects.link(ob_auto_camera)
ob_auto_camera.location = (2.59053, -3.16114, 2.67243)
ob_auto_camera.rotation_euler = (1.09748, -7.21219e-08, 0.694738)
scene.camera = ob_auto_camera
light_auto_sun = bpy.data.lights.new('AutoSun', 'SUN')
light_auto_sun.energy = 3.0
light_auto_sun.angle = 0.0523599
ob_auto_sun = bpy.data.objects.new('AutoSun', light_auto_sun)
scene.collection.objects.link(ob_auto_sun)
ob_auto_sun.rotation_euler = (0.872665, 0.174533, 0.523599)
if scene.world is None:
    world_auto = bpy.data.worlds.new('AutoWorld')
    world_auto.color = (0.3, 0.3, 0.3)
    scene.world = world_auto
bpy.context.view_layer.update()
